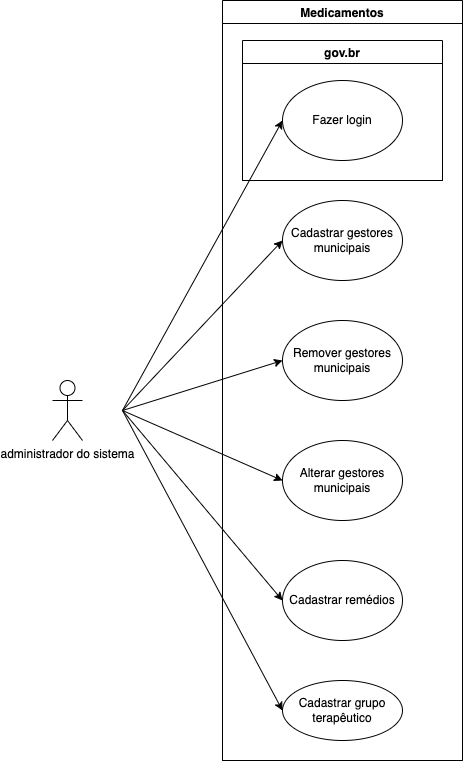

The diagram above was exported from draw.io. Its source (the exported page's mxGraphModel, read from the mxfile embedded in the PNG):
<mxGraphModel dx="1186" dy="764" grid="1" gridSize="10" guides="1" tooltips="1" connect="1" arrows="1" fold="1" page="1" pageScale="1" pageWidth="827" pageHeight="1169" math="0" shadow="0">
  <root>
    <mxCell id="0" />
    <mxCell id="1" parent="0" />
    <mxCell id="Sm4xvHaSRdNcqZ8tVUF2-1" value="administrador do sistema" style="shape=umlActor;verticalLabelPosition=bottom;verticalAlign=top;html=1;outlineConnect=0;" parent="1" vertex="1">
      <mxGeometry x="250" y="440" width="30" height="60" as="geometry" />
    </mxCell>
    <mxCell id="VT_nZCxLv2ivjnQT0Y-j-3" value="" style="endArrow=classic;html=1;rounded=0;entryX=0;entryY=0.5;entryDx=0;entryDy=0;" parent="1" target="VT_nZCxLv2ivjnQT0Y-j-7" edge="1">
      <mxGeometry width="50" height="50" relative="1" as="geometry">
        <mxPoint x="320" y="470" as="sourcePoint" />
        <mxPoint x="440" y="350" as="targetPoint" />
      </mxGeometry>
    </mxCell>
    <mxCell id="VT_nZCxLv2ivjnQT0Y-j-7" value="Fazer login" style="ellipse;whiteSpace=wrap;html=1;" parent="1" vertex="1">
      <mxGeometry x="480" y="140" width="120" height="80" as="geometry" />
    </mxCell>
    <mxCell id="VT_nZCxLv2ivjnQT0Y-j-9" value="Cadastrar remédios" style="ellipse;whiteSpace=wrap;html=1;" parent="1" vertex="1">
      <mxGeometry x="480" y="620" width="120" height="80" as="geometry" />
    </mxCell>
    <mxCell id="VT_nZCxLv2ivjnQT0Y-j-10" value="" style="endArrow=classic;html=1;rounded=0;entryX=0;entryY=0.5;entryDx=0;entryDy=0;" parent="1" target="VT_nZCxLv2ivjnQT0Y-j-11" edge="1">
      <mxGeometry width="50" height="50" relative="1" as="geometry">
        <mxPoint x="320" y="470" as="sourcePoint" />
        <mxPoint x="510" y="510.0000000000001" as="targetPoint" />
      </mxGeometry>
    </mxCell>
    <mxCell id="VT_nZCxLv2ivjnQT0Y-j-11" value="Cadastrar gestores municipais" style="ellipse;whiteSpace=wrap;html=1;" parent="1" vertex="1">
      <mxGeometry x="480" y="260" width="120" height="80" as="geometry" />
    </mxCell>
    <mxCell id="yTHH3p1gu8nZdBGCKnlo-1" value="Remover gestores municipais" style="ellipse;whiteSpace=wrap;html=1;" parent="1" vertex="1">
      <mxGeometry x="480" y="380" width="120" height="80" as="geometry" />
    </mxCell>
    <mxCell id="yTHH3p1gu8nZdBGCKnlo-2" value="Alterar gestores municipais" style="ellipse;whiteSpace=wrap;html=1;" parent="1" vertex="1">
      <mxGeometry x="480" y="500" width="120" height="80" as="geometry" />
    </mxCell>
    <mxCell id="x769yZKH4_4dvkX6kQZm-1" value="Cadastrar grupo terapêutico" style="ellipse;whiteSpace=wrap;html=1;" parent="1" vertex="1">
      <mxGeometry x="480" y="740" width="120" height="60" as="geometry" />
    </mxCell>
    <mxCell id="Uj6UucmsTJh4Dxtdm5j5-1" value="" style="endArrow=classic;html=1;rounded=0;entryX=0;entryY=0.5;entryDx=0;entryDy=0;" parent="1" target="yTHH3p1gu8nZdBGCKnlo-1" edge="1">
      <mxGeometry width="50" height="50" relative="1" as="geometry">
        <mxPoint x="320" y="470" as="sourcePoint" />
        <mxPoint x="400" y="460" as="targetPoint" />
      </mxGeometry>
    </mxCell>
    <mxCell id="Uj6UucmsTJh4Dxtdm5j5-2" value="" style="endArrow=classic;html=1;rounded=0;entryX=0;entryY=0.5;entryDx=0;entryDy=0;" parent="1" target="yTHH3p1gu8nZdBGCKnlo-2" edge="1">
      <mxGeometry width="50" height="50" relative="1" as="geometry">
        <mxPoint x="320" y="470" as="sourcePoint" />
        <mxPoint x="400" y="500" as="targetPoint" />
      </mxGeometry>
    </mxCell>
    <mxCell id="Uj6UucmsTJh4Dxtdm5j5-3" value="" style="endArrow=classic;html=1;rounded=0;entryX=0;entryY=0.5;entryDx=0;entryDy=0;" parent="1" target="VT_nZCxLv2ivjnQT0Y-j-9" edge="1">
      <mxGeometry width="50" height="50" relative="1" as="geometry">
        <mxPoint x="320" y="470" as="sourcePoint" />
        <mxPoint x="420" y="620" as="targetPoint" />
      </mxGeometry>
    </mxCell>
    <mxCell id="Uj6UucmsTJh4Dxtdm5j5-4" value="" style="endArrow=classic;html=1;rounded=0;entryX=0;entryY=0.5;entryDx=0;entryDy=0;" parent="1" target="x769yZKH4_4dvkX6kQZm-1" edge="1">
      <mxGeometry width="50" height="50" relative="1" as="geometry">
        <mxPoint x="320" y="470" as="sourcePoint" />
        <mxPoint x="400" y="710" as="targetPoint" />
      </mxGeometry>
    </mxCell>
    <mxCell id="Ki7QpS11j9BPgXRnAR8x-1" value="" style="swimlane;startSize=0;" parent="1" vertex="1">
      <mxGeometry x="420" y="60" width="240" height="760" as="geometry" />
    </mxCell>
    <mxCell id="Ki7QpS11j9BPgXRnAR8x-3" value="" style="swimlane;startSize=0;" parent="Ki7QpS11j9BPgXRnAR8x-1" vertex="1">
      <mxGeometry x="20" y="60" width="200" height="120" as="geometry">
        <mxRectangle x="20" y="60" width="50" height="40" as="alternateBounds" />
      </mxGeometry>
    </mxCell>
    <mxCell id="nEuaXCH51PlRDhAVLHIz-1" value="Medicamentos" style="swimlane;" parent="Ki7QpS11j9BPgXRnAR8x-1" vertex="1">
      <mxGeometry width="240" height="760" as="geometry" />
    </mxCell>
    <mxCell id="nEuaXCH51PlRDhAVLHIz-3" value="gov.br" style="swimlane;" parent="nEuaXCH51PlRDhAVLHIz-1" vertex="1">
      <mxGeometry x="20" y="40" width="200" height="140" as="geometry" />
    </mxCell>
  </root>
</mxGraphModel>